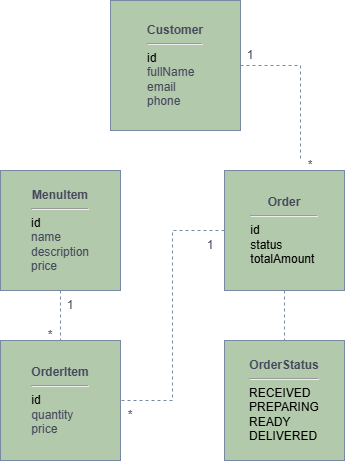

The diagram above was exported from draw.io. Its source (the exported page's mxGraphModel, read from the mxfile embedded in the PNG):
<mxGraphModel dx="766" dy="466" grid="1" gridSize="10" guides="1" tooltips="1" connect="1" arrows="1" fold="1" page="1" pageScale="1" pageWidth="827" pageHeight="1169" math="0" shadow="0">
  <root>
    <mxCell id="0" />
    <mxCell id="1" parent="0" />
    <mxCell id="oHeBPAJomcwGgDqPhr9L-34" edge="1" parent="1" source="oHeBPAJomcwGgDqPhr9L-1" style="edgeStyle=orthogonalEdgeStyle;rounded=0;orthogonalLoop=1;jettySize=auto;html=1;strokeColor=#788AA3;fontColor=#46495D;fillColor=#B2C9AB;startArrow=none;startFill=0;endArrow=none;endFill=0;dashed=1;">
      <mxGeometry relative="1" as="geometry">
        <mxPoint x="490" y="190" as="targetPoint" />
      </mxGeometry>
    </mxCell>
    <mxCell id="oHeBPAJomcwGgDqPhr9L-1" parent="1" style="whiteSpace=wrap;html=1;aspect=fixed;fontStyle=1;labelBackgroundColor=none;labelPosition=center;verticalLabelPosition=middle;align=center;verticalAlign=middle;fillColor=#B2C9AB;strokeColor=#788AA3;fontColor=#46495D;" value="Customer&lt;hr&gt;&lt;div style=&quot;text-align: left;&quot;&gt;&lt;span style=&quot;font-weight: normal; background-color: transparent; color: light-dark(rgb(0, 0, 0), rgb(255, 255, 255));&quot;&gt;id&lt;/span&gt;&lt;/div&gt;&lt;div style=&quot;text-align: left;&quot;&gt;&lt;span style=&quot;font-weight: normal;&quot;&gt;fullName&lt;/span&gt;&lt;/div&gt;&lt;div style=&quot;text-align: left;&quot;&gt;&lt;span style=&quot;font-weight: normal;&quot;&gt;email&lt;/span&gt;&lt;/div&gt;&lt;div style=&quot;text-align: left;&quot;&gt;&lt;span style=&quot;font-weight: normal;&quot;&gt;phone&lt;/span&gt;&lt;/div&gt;" vertex="1">
      <mxGeometry height="130" width="130" x="300" y="30" as="geometry" />
    </mxCell>
    <mxCell id="oHeBPAJomcwGgDqPhr9L-38" edge="1" parent="1" source="oHeBPAJomcwGgDqPhr9L-2" style="edgeStyle=orthogonalEdgeStyle;rounded=0;orthogonalLoop=1;jettySize=auto;html=1;strokeColor=#788AA3;fontColor=#46495D;fillColor=#B2C9AB;endArrow=none;endFill=0;dashed=1;" target="oHeBPAJomcwGgDqPhr9L-6">
      <mxGeometry relative="1" as="geometry" />
    </mxCell>
    <mxCell id="oHeBPAJomcwGgDqPhr9L-2" parent="1" style="whiteSpace=wrap;html=1;aspect=fixed;labelBackgroundColor=none;labelPosition=center;verticalLabelPosition=middle;align=center;verticalAlign=middle;fillColor=#B2C9AB;strokeColor=#788AA3;fontColor=#46495D;" value="&lt;b&gt;MenuItem&lt;/b&gt;&lt;hr&gt;&lt;div style=&quot;text-align: left;&quot;&gt;&lt;span style=&quot;background-color: transparent; color: light-dark(rgb(0, 0, 0), rgb(255, 255, 255));&quot;&gt;id&lt;/span&gt;&lt;/div&gt;&lt;div style=&quot;text-align: left;&quot;&gt;name&lt;/div&gt;&lt;div style=&quot;text-align: left;&quot;&gt;description&lt;/div&gt;&lt;div style=&quot;text-align: left;&quot;&gt;price&lt;/div&gt;" vertex="1">
      <mxGeometry height="120" width="120" x="190" y="200" as="geometry" />
    </mxCell>
    <mxCell id="oHeBPAJomcwGgDqPhr9L-42" edge="1" parent="1" source="oHeBPAJomcwGgDqPhr9L-3" style="edgeStyle=orthogonalEdgeStyle;rounded=0;orthogonalLoop=1;jettySize=auto;html=1;entryX=1;entryY=0.5;entryDx=0;entryDy=0;strokeColor=#788AA3;fontColor=#46495D;fillColor=#B2C9AB;endArrow=none;endFill=0;dashed=1;" target="oHeBPAJomcwGgDqPhr9L-6">
      <mxGeometry relative="1" as="geometry" />
    </mxCell>
    <mxCell id="oHeBPAJomcwGgDqPhr9L-46" edge="1" parent="1" source="oHeBPAJomcwGgDqPhr9L-3" style="edgeStyle=orthogonalEdgeStyle;rounded=0;orthogonalLoop=1;jettySize=auto;html=1;entryX=0.5;entryY=0;entryDx=0;entryDy=0;strokeColor=#788AA3;fontColor=#46495D;fillColor=#B2C9AB;endArrow=none;endFill=0;dashed=1;" target="oHeBPAJomcwGgDqPhr9L-7">
      <mxGeometry relative="1" as="geometry" />
    </mxCell>
    <mxCell id="oHeBPAJomcwGgDqPhr9L-3" parent="1" style="whiteSpace=wrap;html=1;aspect=fixed;labelBackgroundColor=none;fontStyle=1;labelPosition=center;verticalLabelPosition=middle;align=center;verticalAlign=middle;fillColor=#B2C9AB;strokeColor=#788AA3;fontColor=#46495D;" value="Order&lt;hr&gt;&lt;span style=&quot;font-weight: normal;&quot;&gt;&lt;div style=&quot;text-align: left;&quot;&gt;&lt;span style=&quot;background-color: transparent; color: light-dark(rgb(0, 0, 0), rgb(255, 255, 255));&quot;&gt;id&lt;/span&gt;&lt;/div&gt;&lt;div style=&quot;text-align: left;&quot;&gt;&lt;span style=&quot;background-color: transparent; color: light-dark(rgb(0, 0, 0), rgb(255, 255, 255));&quot;&gt;status&lt;/span&gt;&lt;/div&gt;&lt;div style=&quot;text-align: left;&quot;&gt;&lt;span style=&quot;background-color: transparent; color: light-dark(rgb(0, 0, 0), rgb(255, 255, 255));&quot;&gt;totalAmount&amp;nbsp;&lt;/span&gt;&lt;/div&gt;&lt;/span&gt;" vertex="1">
      <mxGeometry height="120" width="120" x="414" y="200" as="geometry" />
    </mxCell>
    <mxCell id="oHeBPAJomcwGgDqPhr9L-6" parent="1" style="whiteSpace=wrap;html=1;aspect=fixed;fontStyle=1;labelPosition=center;verticalLabelPosition=middle;align=center;verticalAlign=middle;labelBackgroundColor=none;fillColor=#B2C9AB;strokeColor=#788AA3;fontColor=#46495D;" value="OrderItem&lt;hr&gt;&lt;span style=&quot;font-weight: normal;&quot;&gt;&lt;div style=&quot;text-align: left;&quot;&gt;&lt;span style=&quot;background-color: transparent; color: light-dark(rgb(0, 0, 0), rgb(255, 255, 255));&quot;&gt;id&lt;/span&gt;&lt;/div&gt;&lt;/span&gt;&lt;div style=&quot;text-align: left;&quot;&gt;&lt;span style=&quot;font-weight: normal;&quot;&gt;quantity&lt;/span&gt;&lt;/div&gt;&lt;div style=&quot;text-align: left;&quot;&gt;&lt;span style=&quot;font-weight: normal;&quot;&gt;price&lt;/span&gt;&lt;/div&gt;" vertex="1">
      <mxGeometry height="120" width="120" x="190" y="370" as="geometry" />
    </mxCell>
    <mxCell id="oHeBPAJomcwGgDqPhr9L-7" parent="1" style="whiteSpace=wrap;html=1;aspect=fixed;fontStyle=1;labelPosition=center;verticalLabelPosition=middle;align=center;verticalAlign=middle;labelBackgroundColor=none;fillColor=#B2C9AB;strokeColor=#788AA3;fontColor=#46495D;" value="OrderStatus&lt;hr&gt;&lt;span style=&quot;white-space: pre;&quot;&gt;&lt;div style=&quot;text-align: left;&quot;&gt;&lt;span style=&quot;background-color: transparent; color: light-dark(rgb(0, 0, 0), rgb(255, 255, 255)); white-space: normal; font-weight: normal;&quot;&gt;RECEIVED&lt;/span&gt;&lt;/div&gt;&lt;div style=&quot;text-align: left;&quot;&gt;&lt;span style=&quot;background-color: transparent; color: light-dark(rgb(0, 0, 0), rgb(255, 255, 255)); white-space: normal; font-weight: normal;&quot;&gt;PREPARING&lt;/span&gt;&lt;/div&gt;&lt;div style=&quot;text-align: left;&quot;&gt;&lt;span style=&quot;background-color: transparent; color: light-dark(rgb(0, 0, 0), rgb(255, 255, 255)); white-space: normal; font-weight: normal;&quot;&gt;READY&lt;/span&gt;&lt;/div&gt;&lt;div style=&quot;text-align: left;&quot;&gt;&lt;span style=&quot;background-color: transparent; color: light-dark(rgb(0, 0, 0), rgb(255, 255, 255)); white-space: normal; font-weight: normal;&quot;&gt;DELIVERED&lt;/span&gt;&lt;/div&gt;&lt;/span&gt;" vertex="1">
      <mxGeometry height="120" width="120" x="414" y="370" as="geometry" />
    </mxCell>
    <mxCell id="oHeBPAJomcwGgDqPhr9L-35" parent="1" style="text;html=1;whiteSpace=wrap;strokeColor=none;fillColor=none;align=center;verticalAlign=middle;rounded=0;fontColor=#46495D;" value="1" vertex="1">
      <mxGeometry height="30" width="60" x="410" y="70" as="geometry" />
    </mxCell>
    <mxCell id="oHeBPAJomcwGgDqPhr9L-36" parent="1" style="text;html=1;whiteSpace=wrap;strokeColor=none;fillColor=none;align=center;verticalAlign=middle;rounded=0;fontColor=#46495D;" value="*" vertex="1">
      <mxGeometry height="30" width="60" x="470" y="180" as="geometry" />
    </mxCell>
    <mxCell id="oHeBPAJomcwGgDqPhr9L-39" parent="1" style="text;html=1;whiteSpace=wrap;strokeColor=none;fillColor=none;align=center;verticalAlign=middle;rounded=0;fontColor=#46495D;" value="1" vertex="1">
      <mxGeometry height="30" width="60" x="230" y="320" as="geometry" />
    </mxCell>
    <mxCell id="oHeBPAJomcwGgDqPhr9L-40" parent="1" style="text;html=1;whiteSpace=wrap;strokeColor=none;fillColor=none;align=center;verticalAlign=middle;rounded=0;fontColor=#46495D;" value="*" vertex="1">
      <mxGeometry height="30" width="60" x="210" y="350" as="geometry" />
    </mxCell>
    <mxCell id="oHeBPAJomcwGgDqPhr9L-43" parent="1" style="text;html=1;whiteSpace=wrap;strokeColor=none;fillColor=none;align=center;verticalAlign=middle;rounded=0;fontColor=#46495D;" value="1" vertex="1">
      <mxGeometry height="30" width="60" x="370" y="260" as="geometry" />
    </mxCell>
    <mxCell id="oHeBPAJomcwGgDqPhr9L-44" parent="1" style="text;html=1;whiteSpace=wrap;strokeColor=none;fillColor=none;align=center;verticalAlign=middle;rounded=0;fontColor=#46495D;" value="*" vertex="1">
      <mxGeometry height="30" width="60" x="290" y="430" as="geometry" />
    </mxCell>
  </root>
</mxGraphModel>